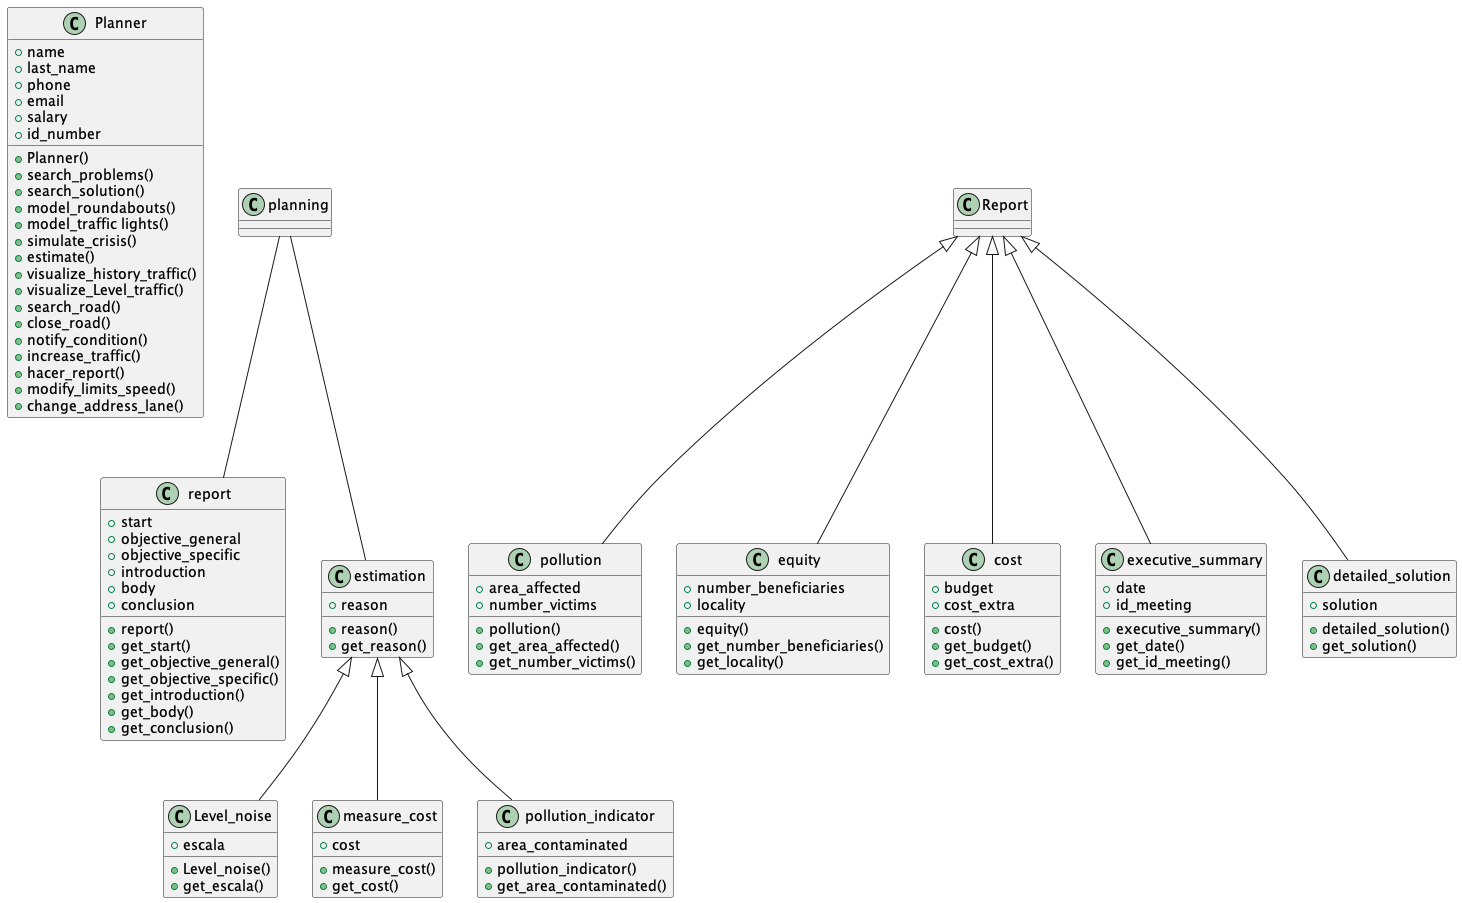

The diagram above was rendered by PlantUML. Its source (embedded in the PNG):
@startuml

class Planner {
  +name
  +last_name
  +phone
  +email
  +salary
  +id_number
  +Planner()
  +search_problems()
  +search_solution()
  +model_roundabouts()
  +model_traffic lights()
  +simulate_crisis()
  +estimate()
  +visualize_history_traffic()
  +visualize_Level_traffic()
  +search_road()
  +close_road()
  +notify_condition()
  +increase_traffic()
  +hacer_report()
  +modify_limits_speed()
  +change_address_lane()
}

class report {
  +start
  +objective_general
  +objective_specific
  +introduction
  +body
  +conclusion
  +report()
  +get_start()
  +get_objective_general()
  +get_objective_specific()
  +get_introduction()
  +get_body()
  +get_conclusion()
}

class pollution {
  +area_affected
  +number_victims
  +pollution()
  +get_area_affected()
  +get_number_victims()
}

class equity {
  +number_beneficiaries
  +locality
  +equity()
  +get_number_beneficiaries()
  +get_locality()
}

class cost {
  +budget
  +cost_extra
  +cost()
  +get_budget()
  +get_cost_extra()
}

class executive_summary {
  +date
  +id_meeting
  +executive_summary()
  +get_date()
  +get_id_meeting()
}

class detailed_solution {
  +solution
  +detailed_solution()
  +get_solution()
}

class estimation {
  +reason
  +reason()
  +get_reason()
}

class Level_noise {
  +escala
  +Level_noise()
  +get_escala()
}

class measure_cost {
  +cost
  +measure_cost()
  +get_cost()
}

class pollution_indicator {
  +area_contaminated
  +pollution_indicator()
  +get_area_contaminated()
}

Report <|-- pollution
Report <|-- equity
Report <|-- cost
Report <|-- executive_summary
Report <|-- detailed_solution
estimation <|-- Level_noise
estimation <|-- measure_cost
estimation <|-- pollution_indicator
planning -- report
planning -- estimation

@enduml